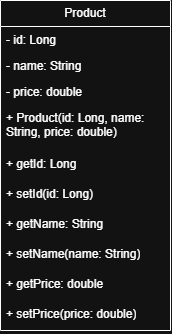

The diagram above was exported from draw.io. Its source (the exported page's mxGraphModel, read from the mxfile embedded in the PNG):
<mxGraphModel dx="717" dy="394" grid="1" gridSize="10" guides="1" tooltips="1" connect="1" arrows="1" fold="1" page="1" pageScale="1" pageWidth="583" pageHeight="827" math="0" shadow="0">
  <root>
    <mxCell id="0" />
    <mxCell id="1" parent="0" />
    <mxCell id="S9aV7bwn1UIbeBogxJ1e-1" parent="1" style="swimlane;fontStyle=0;childLayout=stackLayout;horizontal=1;startSize=26;fillColor=none;horizontalStack=0;resizeParent=1;resizeParentMax=0;resizeLast=0;collapsible=1;marginBottom=0;whiteSpace=wrap;html=1;" value="Product" vertex="1">
      <mxGeometry height="330" width="170" x="207" y="380" as="geometry" />
    </mxCell>
    <mxCell id="S9aV7bwn1UIbeBogxJ1e-2" parent="S9aV7bwn1UIbeBogxJ1e-1" style="text;strokeColor=none;fillColor=none;align=left;verticalAlign=top;spacingLeft=4;spacingRight=4;overflow=hidden;rotatable=0;points=[[0,0.5],[1,0.5]];portConstraint=eastwest;whiteSpace=wrap;html=1;" value="- id: Long" vertex="1">
      <mxGeometry height="26" width="170" y="26" as="geometry" />
    </mxCell>
    <mxCell id="S9aV7bwn1UIbeBogxJ1e-3" parent="S9aV7bwn1UIbeBogxJ1e-1" style="text;strokeColor=none;fillColor=none;align=left;verticalAlign=top;spacingLeft=4;spacingRight=4;overflow=hidden;rotatable=0;points=[[0,0.5],[1,0.5]];portConstraint=eastwest;whiteSpace=wrap;html=1;" value="- name: String" vertex="1">
      <mxGeometry height="26" width="170" y="52" as="geometry" />
    </mxCell>
    <mxCell id="S9aV7bwn1UIbeBogxJ1e-4" parent="S9aV7bwn1UIbeBogxJ1e-1" style="text;strokeColor=none;fillColor=none;align=left;verticalAlign=top;spacingLeft=4;spacingRight=4;overflow=hidden;rotatable=0;points=[[0,0.5],[1,0.5]];portConstraint=eastwest;whiteSpace=wrap;html=1;" value="- price: double" vertex="1">
      <mxGeometry height="26" width="170" y="78" as="geometry" />
    </mxCell>
    <mxCell id="S9aV7bwn1UIbeBogxJ1e-6" parent="S9aV7bwn1UIbeBogxJ1e-1" style="text;strokeColor=none;fillColor=none;align=left;verticalAlign=top;spacingLeft=4;spacingRight=4;overflow=hidden;rotatable=0;points=[[0,0.5],[1,0.5]];portConstraint=eastwest;whiteSpace=wrap;html=1;" value="+ Product(id: Long, name: String, price: double)" vertex="1">
      <mxGeometry height="46" width="170" y="104" as="geometry" />
    </mxCell>
    <mxCell id="S9aV7bwn1UIbeBogxJ1e-7" parent="S9aV7bwn1UIbeBogxJ1e-1" style="text;strokeColor=none;fillColor=none;align=left;verticalAlign=top;spacingLeft=4;spacingRight=4;overflow=hidden;rotatable=0;points=[[0,0.5],[1,0.5]];portConstraint=eastwest;whiteSpace=wrap;html=1;" value="+ getId: Long&amp;nbsp;" vertex="1">
      <mxGeometry height="30" width="170" y="150" as="geometry" />
    </mxCell>
    <mxCell id="S9aV7bwn1UIbeBogxJ1e-8" parent="S9aV7bwn1UIbeBogxJ1e-1" style="text;strokeColor=none;fillColor=none;align=left;verticalAlign=top;spacingLeft=4;spacingRight=4;overflow=hidden;rotatable=0;points=[[0,0.5],[1,0.5]];portConstraint=eastwest;whiteSpace=wrap;html=1;" value="+ setId(id: Long)" vertex="1">
      <mxGeometry height="30" width="170" y="180" as="geometry" />
    </mxCell>
    <mxCell id="S9aV7bwn1UIbeBogxJ1e-10" parent="S9aV7bwn1UIbeBogxJ1e-1" style="text;strokeColor=none;fillColor=none;align=left;verticalAlign=top;spacingLeft=4;spacingRight=4;overflow=hidden;rotatable=0;points=[[0,0.5],[1,0.5]];portConstraint=eastwest;whiteSpace=wrap;html=1;" value="+ getName: String" vertex="1">
      <mxGeometry height="30" width="170" y="210" as="geometry" />
    </mxCell>
    <mxCell id="S9aV7bwn1UIbeBogxJ1e-11" parent="S9aV7bwn1UIbeBogxJ1e-1" style="text;strokeColor=none;fillColor=none;align=left;verticalAlign=top;spacingLeft=4;spacingRight=4;overflow=hidden;rotatable=0;points=[[0,0.5],[1,0.5]];portConstraint=eastwest;whiteSpace=wrap;html=1;" value="+ setName(name: String)" vertex="1">
      <mxGeometry height="30" width="170" y="240" as="geometry" />
    </mxCell>
    <mxCell id="S9aV7bwn1UIbeBogxJ1e-12" parent="S9aV7bwn1UIbeBogxJ1e-1" style="text;strokeColor=none;fillColor=none;align=left;verticalAlign=top;spacingLeft=4;spacingRight=4;overflow=hidden;rotatable=0;points=[[0,0.5],[1,0.5]];portConstraint=eastwest;whiteSpace=wrap;html=1;" value="+ getPrice: double" vertex="1">
      <mxGeometry height="30" width="170" y="270" as="geometry" />
    </mxCell>
    <mxCell id="S9aV7bwn1UIbeBogxJ1e-13" parent="S9aV7bwn1UIbeBogxJ1e-1" style="text;strokeColor=none;fillColor=none;align=left;verticalAlign=top;spacingLeft=4;spacingRight=4;overflow=hidden;rotatable=0;points=[[0,0.5],[1,0.5]];portConstraint=eastwest;whiteSpace=wrap;html=1;" value="+ setPrice(price: double)" vertex="1">
      <mxGeometry height="30" width="170" y="300" as="geometry" />
    </mxCell>
  </root>
</mxGraphModel>